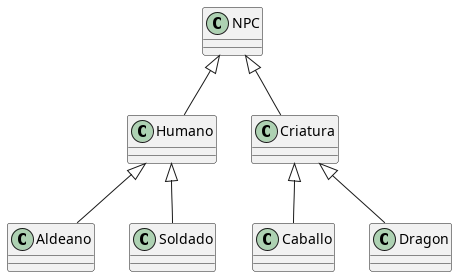

The diagram above was rendered by PlantUML. Its source (embedded in the PNG):
@startuml Ejemplo de Herencia

class NPC{
}

class Humano{
}

class Criatura{
}

class Aldeano{
}

class Caballo{
}

class Soldado{
}

class Dragon{
}

NPC <|-- Humano
Humano <|-- Aldeano
Humano <|-- Soldado
NPC <|-- Criatura
Criatura <|-- Caballo
Criatura <|-- Dragon


@enduml